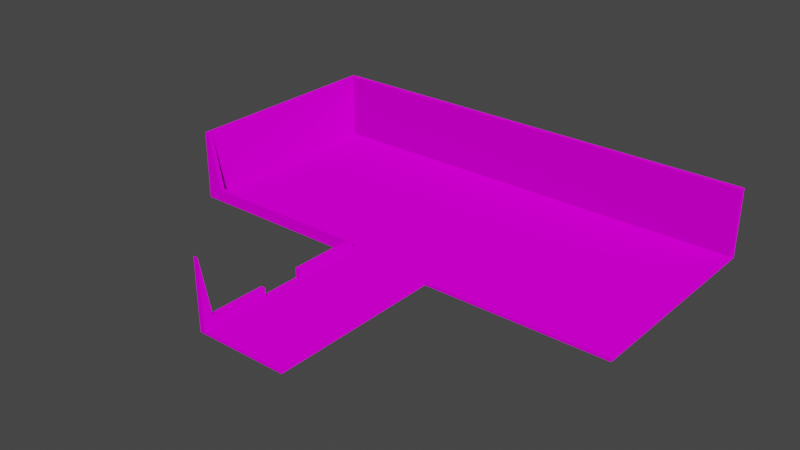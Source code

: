 # Source: Library.blend  (saved by Blender 2.82.7; exported with 4.5.12 LTS)
import bpy
from mathutils import Matrix  # noqa: F401  (used for matrix-valued properties, if any)

bpy.ops.wm.read_factory_settings(use_empty=True)
scene = bpy.context.scene
scene.name = 'Scene'

# ---- collections
col_collection = bpy.data.collections.new('Collection'); scene.collection.children.link(col_collection)

# ---- images (referenced by path relative to the original .blend; pixels are not part of the script)
import os
ASSET_DIR = os.environ.get("B2B_ASSET_DIR", "")  # directory of the original .blend (textures are referenced by path, not embedded)
HERE = os.path.dirname(os.path.abspath(__file__))  # packed textures are extracted next to this script under _unpacked/

def load_image(name, relpath, width, height, colorspace="sRGB"):
    """Load a texture the original file referenced (path relative to the .blend, or extracted next to this script)."""
    p = next((c for c in (os.path.join(HERE, relpath), os.path.join(ASSET_DIR, relpath)) if relpath and os.path.exists(c)), "")
    if p:
        img = bpy.data.images.load(p, check_existing=True)
        img.name = name
    else:  # same state as the original file: an image datablock whose file is absent (Cycles renders it pink)
        img = bpy.data.images.new(name, width, height)
        img.source = "FILE"
        img.filepath = "//" + (relpath or name)
    img.colorspace_settings.name = colorspace
    return img
img_floortex_png = load_image('FloorTex.png', 'FloorTex.png', 1024, 1024, 'sRGB')
img_floornormals_png = load_image('FloorNormals.png', 'FloorNormals.png', 1024, 1024, 'sRGB')

# ---- materials (node trees are filled in below, after node groups)
mat_material_001 = bpy.data.materials.new('Material.001')
mat_material_001.use_transparent_shadow = False

# ---- material node trees
mat_material_001.use_nodes = True; mat_material_001.node_tree.nodes.clear()
_N = mat_material_001.node_tree.nodes; _L = mat_material_001.node_tree.links
n0 = _N.new('ShaderNodeOutputMaterial'); n0.name = 'Material Output'; n0.location = (300, 300)
n1 = _N.new('ShaderNodeBsdfPrincipled'); n1.name = 'Principled BSDF'; n1.location = (10, 300)
n1.distribution = 'GGX'
n1.subsurface_method = 'BURLEY'
n1.inputs[2].default_value = 1.0
n1.inputs[3].default_value = 1.45
n1.inputs[13].default_value = 0.0
n1.inputs[27].default_value = (0.0, 0.0, 0.0, 1.0)
n1.inputs[28].default_value = 1.0
n2 = _N.new('ShaderNodeTexImage'); n2.name = 'Image Texture'; n2.location = (-261, 323)
n2.image = img_floortex_png
n3 = _N.new('ShaderNodeTexImage'); n3.name = 'Image Texture.001'; n3.location = (-273, -69)
n3.image = img_floornormals_png
_L.new(n1.outputs[0], n0.inputs[0])
_L.new(n2.outputs[0], n1.inputs[0])
_L.new(n3.outputs[0], n1.inputs[5])
n0.is_active_output = True

# ---- world
world_world = bpy.data.worlds.new('World'); scene.world = world_world
world_world.use_nodes = True; world_world.node_tree.nodes.clear()
_N = world_world.node_tree.nodes; _L = world_world.node_tree.links
n0 = _N.new('ShaderNodeOutputWorld'); n0.name = 'World Output'; n0.location = (300, 300)
n1 = _N.new('ShaderNodeBackground'); n1.name = 'Background'; n1.location = (10, 300)
n1.inputs[0].default_value = (0.05088, 0.05088, 0.05088, 1.0)
_L.new(n1.outputs[0], n0.inputs[0])
n0.is_active_output = True
world_world.color = (0.05088, 0.05088, 0.05088)
world_world.use_sun_shadow = False
world_world.sun_shadow_jitter_overblur = 0.0

# ---- meshes
me_cube_002 = bpy.data.meshes.new('Cube.002')
me_cube_002.from_pydata([(-6.746, -12.76, -0.1995), (-6.746, -12.76, 0.1995), (-6.746, 12.76, -0.1995), (-6.746, 12.76, 0.1995), (6.746, -12.76, -0.1995), (6.746, -12.76, 0.1995), (6.746, 12.76, -0.1995), (6.746, 12.76, 0.1995), (-6.746, 44.6, 0.1995), (-6.746, 44.6, -0.1995), (6.746, 44.6, -0.1995), (6.746, 44.6, 0.1995), (-33.73, 12.76, 0.1995), (-33.73, 12.76, -0.1995), (-33.73, 44.6, 0.1995), (-33.73, 44.6, -0.1995), (33.73, 12.76, 0.1995), (33.73, 12.76, -0.1995), (33.73, 44.6, 0.1995), (33.73, 44.6, -0.1995), (-6.058, 12.76, -0.1995), (-6.058, 12.76, 0.1995), (-6.058, -12.76, -0.1995), (-6.058, -12.76, 0.1995), (-6.058, 44.6, -0.1995), (-6.058, 44.6, 0.1995), (6.746, 13.39, 0.1995), (-6.746, 13.39, 0.1995), (-6.746, 13.39, -0.1995), (6.746, 13.39, -0.1995), (-33.73, 13.39, 0.1995), (-33.73, 13.39, -0.1995), (33.73, 13.39, 0.1995), (33.73, 13.39, -0.1995), (-6.058, 13.39, -0.1995), (-6.058, 13.39, 0.1995), (6.746, 43.84, 0.1995), (6.746, 43.84, -0.1995), (33.73, 43.84, 0.1995), (33.73, 43.84, -0.1995), (-6.058, 43.84, -0.1995), (-6.058, 43.84, 0.1995), (-6.746, 43.84, 0.1995), (-6.746, 43.84, -0.1995), (-33.73, 43.84, 0.1995), (-33.73, 43.84, -0.1995), (-33.05, 12.76, -0.1995), (-33.05, 44.6, -0.1995), (-33.05, 12.76, 0.1995), (-33.05, 44.6, 0.1995), (-33.05, 13.39, 0.1995), (-33.05, 13.39, -0.1995), (-33.05, 43.84, -0.1995), (-33.05, 43.84, 0.1995), (-6.746, -12.76, 10.06), (-6.746, 12.76, 1.6), (-6.058, -12.76, 10.06), (-6.058, 44.6, 10.06), (6.746, 44.6, 10.06), (6.746, 43.84, 10.06), (-6.746, 13.39, 1.6), (-33.73, 13.39, 10.06), (-33.73, 12.76, 10.06), (-33.05, 12.76, 10.06), (-33.05, 44.6, 10.06), (-6.746, 44.6, 10.06), (33.73, 43.84, 10.06), (33.73, 44.6, 10.06), (-6.058, 12.76, 1.6), (-6.058, 43.84, 10.06), (-33.73, 43.84, 10.06), (-6.058, 13.39, 1.6), (-33.05, 13.39, 10.06), (-6.746, 43.84, 10.06), (-33.73, 44.6, 10.06), (-33.05, 43.84, 10.06), (-6.746, -11.24, -0.1995), (-6.746, -11.24, 0.1995), (6.746, -11.24, -0.1995), (6.746, -11.24, 0.1995), (-6.058, -11.24, 0.1995), (-6.058, -11.24, -0.1995), (-6.746, -11.24, 1.6), (-6.058, -11.24, 1.6), (-31.31, 44.6, -0.1995), (-31.31, 44.6, 0.1995), (-31.31, 12.76, -0.1995), (-31.31, 12.76, 0.1995), (-31.31, 13.39, 0.1995), (-31.31, 13.39, -0.1995), (-31.31, 43.84, -0.1995), (-31.31, 43.84, 0.1995), (-31.31, 44.6, 10.06), (-31.31, 12.76, 1.6), (-31.31, 13.39, 1.6), (-31.31, 43.84, 10.06), (-6.746, -2.787, 0.1995), (6.746, -2.787, -0.1995), (6.746, 3.272, -0.1995), (-6.746, -2.787, 1.6), (-6.746, 3.272, 1.6), (-6.746, 3.272, -0.1995), (-6.746, -2.787, -0.1995), (6.746, 3.272, 0.1995), (6.746, -2.787, 0.1995), (-6.058, 3.272, 0.1995), (-6.058, -2.787, 0.1995), (-6.058, 3.272, -0.1995), (-6.058, -2.787, -0.1995), (-6.058, 3.272, 1.6), (-6.058, -2.787, 1.6), (-6.746, -2.533, 0.1995), (-6.746, 3.057, 0.1995), (6.746, -2.533, -0.1995), (6.746, 3.057, -0.1995), (-6.746, 3.272, 0.1995), (-6.746, 3.057, -0.1995), (-6.746, -2.533, -0.1995), (6.746, 3.057, 0.1995), (6.746, -2.533, 0.1995), (-6.058, 3.057, 0.1995), (-6.058, -2.533, 0.1995), (-6.058, 3.057, -0.1995), (-6.058, -2.533, -0.1995)], [], [(101, 115, 3, 2), (12, 48, 63, 62), (78, 79, 5, 4), (22, 23, 1, 0), (81, 78, 4, 22), (1, 23, 56, 54), (24, 25, 11, 10), (51, 46, 13, 31), (26, 7, 16, 32), (40, 43, 9, 24), (45, 44, 14, 15), (46, 48, 12, 13), (49, 47, 15, 14), (18, 11, 58, 67), (38, 39, 19, 18), (37, 10, 19, 39), (7, 6, 17, 16), (10, 11, 18, 19), (37, 40, 24, 10), (9, 8, 25, 24), (79, 80, 23, 5), (76, 81, 22, 0), (4, 5, 23, 22), (88, 50, 72, 94), (49, 14, 74, 64), (6, 20, 34, 29), (6, 29, 33, 17), (16, 17, 33, 32), (77, 1, 54, 82), (13, 12, 30, 31), (20, 2, 28, 34), (36, 26, 32, 38), (52, 51, 31, 45), (21, 7, 26, 35), (47, 52, 45, 15), (14, 44, 70, 74), (27, 35, 41, 42), (29, 34, 40, 37), (29, 37, 39, 33), (32, 33, 39, 38), (87, 3, 55, 93), (31, 30, 44, 45), (34, 28, 43, 40), (35, 26, 36, 41), (88, 91, 53, 50), (84, 90, 52, 47), (90, 89, 51, 52), (38, 18, 67, 66), (44, 30, 61, 70), (85, 84, 47, 49), (86, 87, 48, 46), (89, 86, 46, 51), (69, 59, 58, 57), (83, 82, 54, 56), (75, 64, 74, 70), (73, 69, 57, 65), (55, 68, 71, 60), (63, 72, 61, 62), (58, 59, 66, 67), (72, 75, 70, 61), (93, 94, 72, 63), (95, 92, 64, 75), (25, 8, 65, 57), (85, 49, 64, 92), (36, 38, 66, 59), (21, 35, 71, 68), (41, 36, 59, 69), (42, 41, 69, 73), (91, 42, 73, 95), (35, 27, 60, 71), (11, 25, 57, 58), (105, 21, 68, 109), (50, 53, 75, 72), (30, 12, 62, 61), (23, 80, 83, 56), (110, 99, 82, 83), (96, 77, 82, 99), (102, 108, 81, 76), (104, 106, 80, 79), (108, 97, 78, 81), (97, 104, 79, 78), (0, 1, 77, 76), (53, 91, 95, 75), (8, 85, 92, 65), (73, 65, 92, 95), (55, 60, 94, 93), (28, 2, 86, 89), (2, 3, 87, 86), (8, 9, 84, 85), (43, 28, 89, 90), (9, 43, 90, 84), (27, 42, 91, 88), (48, 87, 93, 63), (27, 88, 94, 60), (6, 7, 103, 98), (113, 119, 104, 97), (20, 6, 98, 107), (123, 113, 97, 108), (7, 21, 105, 103), (119, 121, 106, 104), (2, 20, 107, 101), (117, 123, 108, 102), (3, 115, 100, 55), (68, 55, 100, 109), (106, 96, 99, 110), (80, 106, 110, 83), (76, 77, 96, 102), (116, 112, 115, 101), (102, 96, 111, 117), (117, 111, 112, 116), (121, 120, 105, 106), (109, 100, 115, 105), (105, 115, 96, 106), (112, 111, 96, 115), (101, 107, 122, 116), (116, 122, 123, 117), (103, 105, 120, 118), (118, 120, 121, 119), (107, 98, 114, 122), (122, 114, 113, 123), (98, 103, 118, 114), (114, 118, 119, 113)])
_uv = me_cube_002.uv_layers.new(name='UVMap')
_uv.uv.foreach_set('vector', [0.8801, 0.5681, 0.8769, 0.5681, 0.8769, 0.4975, 0.8801, 0.4975, 0.324, 0.5025, 0.324, 0.5075, 0.2446, 0.5075, 0.2446, 0.5025, 0.4243, 0.5138, 0.421, 0.5138, 0.421, 0.5025, 0.4243, 0.5025, 0.3272, 0.7086, 0.324, 0.7086, 0.324, 0.7035, 0.3272, 0.7035, 0.4495, 0.2964, 0.4495, 0.201, 0.4618, 0.201, 0.4618, 0.2964, 0.324, 0.7035, 0.324, 0.7086, 0.2446, 0.7086, 0.2446, 0.7035, 1.0, 0.2964, 0.9968, 0.2964, 0.9968, 0.201, 1.0, 0.201, 0.2512, 0.4975, 0.2563, 0.4975, 0.2563, 0.5025, 0.2512, 0.5025, 0.7069, 0.2965, 0.712, 0.2965, 0.712, 0.4975, 0.7069, 0.4975, 0.006113, 0.2964, 0.006113, 0.3015, 3.071e-08, 0.3015, 3.071e-08, 0.2964, 0.0826, 0.5082, 0.07939, 0.5082, 0.07939, 0.5025, 0.0826, 0.5025, 0.3272, 0.5075, 0.324, 0.5075, 0.324, 0.5025, 0.3272, 0.5025, 0.9968, 0.4975, 1.0, 0.4975, 1.0, 0.5025, 0.9968, 0.5025, 0.9968, 0.0, 0.9968, 0.201, 0.9174, 0.201, 0.9174, 0.0, 0.162, 0.734, 0.1652, 0.734, 0.1652, 0.7397, 0.162, 0.7397, 0.006113, 0.201, 3.071e-08, 0.201, 0.0, 8.525e-08, 0.006113, 8.525e-08, 0.4178, 0.5025, 0.421, 0.5025, 0.421, 0.7035, 0.4178, 0.7035, 1.0, 0.201, 0.9968, 0.201, 0.9968, 0.0, 1.0, 0.0, 0.006113, 0.201, 0.006113, 0.2964, 3.071e-08, 0.2964, 3.071e-08, 0.201, 1.0, 0.3015, 0.9968, 0.3015, 0.9968, 0.2964, 1.0, 0.2964, 0.9052, 0.2965, 0.9052, 0.2011, 0.9174, 0.2011, 0.9174, 0.2965, 0.4495, 0.3015, 0.4495, 0.2964, 0.4618, 0.2964, 0.4618, 0.3015, 0.3272, 0.804, 0.324, 0.804, 0.324, 0.7086, 0.3272, 0.7086, 0.3272, 0.5155, 0.3272, 0.5025, 0.4066, 0.5025, 0.3384, 0.5155, 0.9968, 0.4975, 0.9968, 0.5025, 0.9174, 0.5025, 0.9174, 0.4975, 0.2563, 0.201, 0.2563, 0.2964, 0.2512, 0.2964, 0.2512, 0.201, 0.2563, 0.201, 0.2512, 0.201, 0.2512, 0.0, 0.2563, 0.0, 0.162, 0.5025, 0.1652, 0.5025, 0.1652, 0.5073, 0.162, 0.5073, 0.8769, 0.6762, 0.8769, 0.6875, 0.7975, 0.6875, 0.8656, 0.6762, 0.0826, 0.7397, 0.07939, 0.7397, 0.07939, 0.7349, 0.0826, 0.7349, 0.2563, 0.2964, 0.2563, 0.3015, 0.2512, 0.3015, 0.2512, 0.2964, 0.4618, 0.2965, 0.7069, 0.2965, 0.7069, 0.4975, 0.4618, 0.4975, 0.006113, 0.4975, 0.2512, 0.4975, 0.2512, 0.5025, 0.006113, 0.5025, 0.712, 0.2011, 0.712, 0.2965, 0.7069, 0.2965, 0.7069, 0.2011, 2.457e-07, 0.4975, 0.006113, 0.4975, 0.006113, 0.5025, 6.143e-08, 0.5025, 0.07939, 0.5025, 0.07939, 0.5082, 0.0, 0.5082, 0.0, 0.5025, 0.7069, 0.196, 0.7069, 0.2011, 0.4618, 0.2011, 0.4618, 0.196, 0.2512, 0.201, 0.2512, 0.2964, 0.006113, 0.2964, 0.006113, 0.201, 0.2512, 0.201, 0.006113, 0.201, 0.006113, 8.525e-08, 0.2512, 0.0, 0.162, 0.5073, 0.1652, 0.5073, 0.1652, 0.734, 0.162, 0.734, 0.324, 0.5205, 0.324, 0.7035, 0.3127, 0.7035, 0.3127, 0.5205, 0.0826, 0.7349, 0.07939, 0.7349, 0.07939, 0.5082, 0.0826, 0.5082, 0.2512, 0.2964, 0.2512, 0.3015, 0.006113, 0.3015, 0.006113, 0.2964, 0.7069, 0.2011, 0.7069, 0.2965, 0.4618, 0.2965, 0.4618, 0.2011, 0.7069, 0.01296, 0.4618, 0.01296, 0.4618, 5.683e-08, 0.7069, 0.0, 2.457e-07, 0.4845, 0.006113, 0.4845, 0.006113, 0.4975, 2.457e-07, 0.4975, 0.006113, 0.4845, 0.2512, 0.4845, 0.2512, 0.4975, 0.006113, 0.4975, 0.162, 0.734, 0.162, 0.7397, 0.0826, 0.7397, 0.0826, 0.734, 0.07939, 0.5082, 0.07939, 0.7349, 2.303e-08, 0.7349, 0.0, 0.5082, 0.9968, 0.4845, 1.0, 0.4845, 1.0, 0.4975, 0.9968, 0.4975, 0.3272, 0.5205, 0.324, 0.5205, 0.324, 0.5075, 0.3272, 0.5075, 0.2512, 0.4845, 0.2563, 0.4845, 0.2563, 0.4975, 0.2512, 0.4975, 0.4679, 0.7036, 0.4679, 0.799, 0.4618, 0.799, 0.4618, 0.7036, 0.4298, 0.5657, 0.4243, 0.5657, 0.4243, 0.5025, 0.4298, 0.5025, 0.4679, 0.5025, 0.4618, 0.5025, 0.4618, 0.4975, 0.4679, 0.4975, 0.4679, 0.6985, 0.4679, 0.7036, 0.4618, 0.7036, 0.4618, 0.6985, 0.8026, 0.8706, 0.8026, 0.8757, 0.7975, 0.8757, 0.7975, 0.8706, 0.7181, 0.5025, 0.713, 0.5025, 0.713, 0.4975, 0.7181, 0.4975, 0.4618, 0.799, 0.4679, 0.799, 0.4679, 1.0, 0.4618, 1.0, 0.713, 0.5025, 0.4679, 0.5025, 0.4679, 0.4975, 0.713, 0.4975, 0.4353, 0.5025, 0.4405, 0.5025, 0.4405, 0.5657, 0.4353, 0.5657, 0.4679, 0.5155, 0.4618, 0.5155, 0.4618, 0.5025, 0.4679, 0.5025, 0.9968, 0.2964, 0.9968, 0.3015, 0.9174, 0.3015, 0.9174, 0.2964, 0.9968, 0.4845, 0.9968, 0.4975, 0.9174, 0.4975, 0.9174, 0.4845, 0.7181, 0.6985, 0.7181, 0.4975, 0.7975, 0.4975, 0.7975, 0.6985, 0.4178, 0.5732, 0.4178, 0.5779, 0.4066, 0.5779, 0.4066, 0.5732, 0.7181, 0.7939, 0.7181, 0.6985, 0.7975, 0.6985, 0.7975, 0.7939, 0.7181, 0.799, 0.7181, 0.7939, 0.7975, 0.7939, 0.7975, 0.799, 0.7181, 0.982, 0.7181, 0.799, 0.7975, 0.799, 0.7975, 0.982, 0.3272, 0.7036, 0.3272, 0.6985, 0.3384, 0.6985, 0.3384, 0.7036, 0.9968, 0.201, 0.9968, 0.2964, 0.9174, 0.2964, 0.9174, 0.201, 0.4178, 0.5025, 0.4178, 0.5732, 0.4066, 0.5732, 0.4066, 0.5025, 0.1652, 0.7293, 0.1652, 0.5025, 0.2446, 0.5025, 0.2446, 0.7293, 0.07939, 0.7349, 0.07939, 0.7397, 2.303e-08, 0.7397, 2.303e-08, 0.7349, 0.3272, 0.7779, 0.3272, 0.7666, 0.3384, 0.7666, 0.4066, 0.7779, 0.4353, 0.5655, 0.4298, 0.5655, 0.4298, 0.5025, 0.4353, 0.5025, 0.8769, 0.6133, 0.8769, 0.6762, 0.8656, 0.6762, 0.8656, 0.6133, 0.3815, 0.3015, 0.3815, 0.2964, 0.4495, 0.2964, 0.4495, 0.3015, 0.8371, 0.2965, 0.8371, 0.2011, 0.9052, 0.2011, 0.9052, 0.2965, 0.3815, 0.2964, 0.3815, 0.201, 0.4495, 0.201, 0.4495, 0.2964, 0.4243, 0.5768, 0.421, 0.5768, 0.421, 0.5138, 0.4243, 0.5138, 0.8801, 0.6875, 0.8769, 0.6875, 0.8769, 0.6762, 0.8801, 0.6762, 0.7181, 0.995, 0.7181, 0.982, 0.7975, 0.982, 0.7975, 0.995, 0.9968, 0.3015, 0.9968, 0.4845, 0.9174, 0.4845, 0.9174, 0.3015, 0.4679, 0.6985, 0.4618, 0.6985, 0.4618, 0.5155, 0.4679, 0.5155, 0.8026, 0.8706, 0.7975, 0.8706, 0.7975, 0.6875, 0.8026, 0.6875, 0.2512, 0.3015, 0.2563, 0.3015, 0.2563, 0.4845, 0.2512, 0.4845, 0.3272, 0.7035, 0.324, 0.7035, 0.324, 0.5205, 0.3272, 0.5205, 0.9968, 0.3015, 1.0, 0.3015, 1.0, 0.4845, 0.9968, 0.4845, 0.006113, 0.3015, 0.2512, 0.3015, 0.2512, 0.4845, 0.006113, 0.4845, 3.071e-08, 0.3015, 0.006113, 0.3015, 0.006113, 0.4845, 2.457e-07, 0.4845, 0.7069, 0.196, 0.4618, 0.196, 0.4618, 0.01296, 0.7069, 0.01296, 0.324, 0.5075, 0.324, 0.5205, 0.3127, 0.5205, 0.2446, 0.5075, 0.3272, 0.6985, 0.3272, 0.5155, 0.3384, 0.5155, 0.3384, 0.6985, 0.4243, 0.6926, 0.421, 0.6926, 0.421, 0.6219, 0.4243, 0.6219, 0.4243, 0.5787, 0.421, 0.5787, 0.421, 0.5768, 0.4243, 0.5768, 0.2563, 0.2964, 0.2563, 0.201, 0.3327, 0.201, 0.3327, 0.2964, 0.3794, 0.2964, 0.3794, 0.201, 0.3815, 0.201, 0.3815, 0.2964, 0.712, 0.2965, 0.712, 0.2011, 0.7884, 0.2011, 0.7884, 0.2965, 0.8351, 0.2965, 0.8351, 0.2011, 0.8371, 0.2011, 0.8371, 0.2965, 0.2563, 0.3015, 0.2563, 0.2964, 0.3327, 0.2964, 0.3327, 0.3015, 0.3794, 0.3015, 0.3794, 0.2964, 0.3815, 0.2964, 0.3815, 0.3015, 0.8769, 0.4975, 0.8769, 0.5681, 0.8656, 0.5681, 0.8656, 0.4975, 0.8026, 0.8757, 0.8026, 0.8706, 0.879, 0.8706, 0.879, 0.8757, 0.4571, 0.5129, 0.4515, 0.5129, 0.4515, 0.5025, 0.4571, 0.5025, 0.3272, 0.7666, 0.3272, 0.7036, 0.3384, 0.7036, 0.3384, 0.7666, 0.8801, 0.6762, 0.8769, 0.6762, 0.8769, 0.6133, 0.8801, 0.6133, 0.8801, 0.5697, 0.8769, 0.5697, 0.8769, 0.5681, 0.8801, 0.5681, 0.8801, 0.6133, 0.8769, 0.6133, 0.8769, 0.6114, 0.8801, 0.6114, 0.8801, 0.6114, 0.8769, 0.6114, 0.8769, 0.5697, 0.8801, 0.5697, 0.0, 0.0, 0.0, 0.0, 0.0, 0.0, 0.0, 0.0, 0.4515, 0.5129, 0.446, 0.5129, 0.446, 0.5025, 0.4515, 0.5025, 0.8352, 0.1952, 0.8352, 0.2007, 0.79, 0.2007, 0.79, 0.1952, 0.0, 0.0, 0.0, 0.0, 0.0, 0.0, 0.0, 0.0, 0.3327, 0.3015, 0.3327, 0.2964, 0.3344, 0.2964, 0.3344, 0.3015, 0.3344, 0.3015, 0.3344, 0.2964, 0.3794, 0.2964, 0.3794, 0.3015, 0.7884, 0.2965, 0.7884, 0.2011, 0.7901, 0.2011, 0.7901, 0.2965, 0.7901, 0.2965, 0.7901, 0.2011, 0.8351, 0.2011, 0.8351, 0.2965, 0.3327, 0.2964, 0.3327, 0.201, 0.3344, 0.201, 0.3344, 0.2964, 0.3344, 0.2964, 0.3344, 0.201, 0.3794, 0.201, 0.3794, 0.2964, 0.4243, 0.6219, 0.421, 0.6219, 0.421, 0.6203, 0.4243, 0.6203, 0.4243, 0.6203, 0.421, 0.6203, 0.421, 0.5787, 0.4243, 0.5787])
me_cube_002.materials.append(mat_material_001)
me_cube_002.use_remesh_fix_poles = True
me_cube_002.use_remesh_preserve_attributes = False
me_cube_002.use_mirror_vertex_groups = False
me_cube_002.update()

# ---- objects
ob_cube = bpy.data.objects.new('Cube', me_cube_002)

# ---- transforms, parenting, visibility, modifiers, constraints
ob_cube.location = (0.0, 0.0, 0.0)
ob_cube.lineart.crease_threshold = 0.0

# ---- collection membership
col_collection.objects.link(ob_cube)

# ---- scene / render settings (as saved in the file)
scene.frame_start = 1; scene.frame_end = 250; scene.frame_set(52)
scene.render.engine = 'BLENDER_EEVEE_NEXT'
scene.cycles.use_denoising = False
scene.cycles.samples = 128
scene.cycles.sampling_pattern = 'TABULATED_SOBOL'
scene.cycles.use_adaptive_sampling = False
scene.cycles.use_light_tree = False
scene.view_settings.view_transform = 'Filmic'
bpy.context.view_layer.update()

# ---- added for rendering (the .blend has no active camera and no usable light): camera, sun
cam_auto = bpy.data.cameras.new('AutoCamera')
cam_auto.lens = 50.0
cam_auto.sensor_width = 36.0
cam_auto.clip_end = 1447.35
ob_auto_camera = bpy.data.objects.new('AutoCamera', cam_auto)
scene.collection.objects.link(ob_auto_camera)
ob_auto_camera.location = (82.4703, -83.0444, 70.9064)
ob_auto_camera.rotation_euler = (1.09748, -7.21219e-08, 0.694738)
scene.camera = ob_auto_camera
light_auto_sun = bpy.data.lights.new('AutoSun', 'SUN')
light_auto_sun.energy = 3.0
light_auto_sun.angle = 0.0523599
ob_auto_sun = bpy.data.objects.new('AutoSun', light_auto_sun)
scene.collection.objects.link(ob_auto_sun)
ob_auto_sun.rotation_euler = (0.872665, 0.174533, 0.523599)
bpy.context.view_layer.update()
